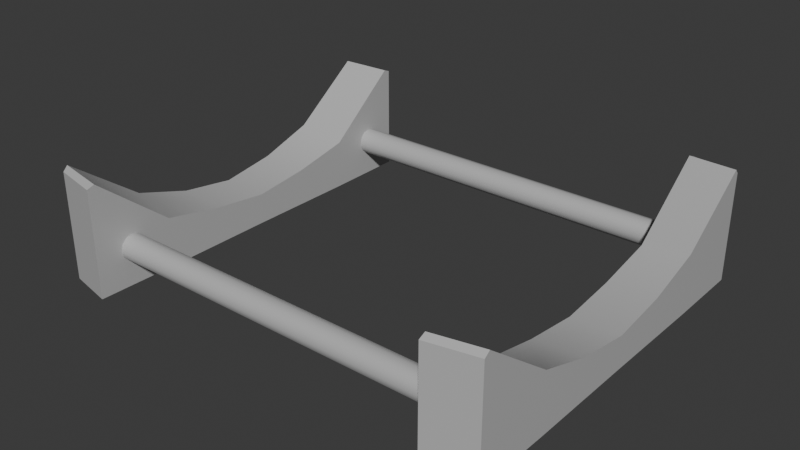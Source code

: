 # Source: Barrel_Stand_Only.blend  (saved by Blender 4.5.90; exported with 4.5.12 LTS)
import bpy
from mathutils import Matrix  # noqa: F401  (used for matrix-valued properties, if any)

bpy.ops.wm.read_factory_settings(use_empty=True)
scene = bpy.context.scene
scene.name = 'Scene'

# ---- collections
col_collection = bpy.data.collections.new('Collection'); scene.collection.children.link(col_collection)

# ---- materials (node trees are filled in below, after node groups)
mat_stand = bpy.data.materials.new('Stand')

# ---- material node trees
mat_stand.use_nodes = True; mat_stand.node_tree.nodes.clear()
_N = mat_stand.node_tree.nodes; _L = mat_stand.node_tree.links
n0 = _N.new('ShaderNodeBsdfPrincipled'); n0.name = 'Principled BSDF'; n0.location = (-200, 100)
n1 = _N.new('ShaderNodeOutputMaterial'); n1.name = 'Material Output'; n1.location = (200, 100)
n2 = _N.new('ShaderNodeRGB'); n2.name = 'RGB'; n2.location = (-415, 49)
n2.outputs[0].default_value = (0.5, 0.5, 0.5, 1.0)
_L.new(n0.outputs[0], n1.inputs[0])
_L.new(n2.outputs[0], n0.inputs[0])
n1.is_active_output = True

# ---- world
world_world = bpy.data.worlds.new('World'); scene.world = world_world
world_world.use_nodes = True; world_world.node_tree.nodes.clear()
_N = world_world.node_tree.nodes; _L = world_world.node_tree.links
n0 = _N.new('ShaderNodeOutputWorld'); n0.name = 'World Output'; n0.location = (200, 100)
n1 = _N.new('ShaderNodeBackground'); n1.name = 'Background'; n1.location = (-200, 100)
n1.inputs[0].default_value = (0.05088, 0.05088, 0.05088, 1.0)
_L.new(n1.outputs[0], n0.inputs[0])
n0.is_active_output = True
world_world.color = (0.05088, 0.05088, 0.05088)
world_world.sun_shadow_jitter_overblur = 0.0

# ---- meshes
me_cylinder_008 = bpy.data.meshes.new('Cylinder.008')
me_cylinder_008.from_pydata([(0.0, -0.04977, 0.6847), (0.0, -0.04977, -0.6847), (-0.02489, -0.04311, 0.6847), (-0.02489, -0.04311, -0.6847), (-0.04311, -0.02489, 0.6847), (-0.04311, -0.02489, -0.6847), (-0.04977, 0.0, 0.6847), (-0.04977, 0.0, -0.6847), (-0.04311, 0.02489, 0.6847), (-0.04311, 0.02489, -0.6847), (-0.02489, 0.04311, 0.6847), (-0.02489, 0.04311, -0.6847), (0.0, 0.04977, 0.6847), (0.0, 0.04977, -0.6847), (0.02489, 0.04311, 0.6847), (0.02489, 0.04311, -0.6847), (0.04311, 0.02489, 0.6847), (0.04311, 0.02489, -0.6847), (0.04977, 0.0, 0.6847), (0.04977, 0.0, -0.6847), (0.04311, -0.02489, 0.6847), (0.04311, -0.02489, -0.6847), (0.02489, -0.04311, 0.6847), (0.02489, -0.04311, -0.6847)], [], [(0, 1, 3, 2), (2, 3, 5, 4), (4, 5, 7, 6), (6, 7, 9, 8), (8, 9, 11, 10), (10, 11, 13, 12), (12, 13, 15, 14), (14, 15, 17, 16), (16, 17, 19, 18), (18, 19, 21, 20), (3, 1, 23, 21, 19, 17, 15, 13, 11, 9, 7, 5), (20, 21, 23, 22), (22, 23, 1, 0), (0, 2, 4, 6, 8, 10, 12, 14, 16, 18, 20, 22)])
me_cylinder_008.polygons.foreach_set('use_smooth', [True] * 14)
_k = set([(0, 2), (0, 22), (1, 3), (1, 23), (2, 4), (3, 5), (4, 6), (5, 7), (6, 8), (7, 9), (8, 10), (9, 11), (10, 12), (11, 13), (12, 14), (13, 15), (14, 16), (15, 17), (16, 18), (17, 19), (18, 20), (19, 21), (20, 22), (21, 23)])
me_cylinder_008.attributes.new('sharp_edge', 'BOOLEAN', 'EDGE').data.foreach_set('value', [ (min(e.vertices), max(e.vertices)) in _k for e in me_cylinder_008.edges])
_uv = me_cylinder_008.uv_layers.new(name='UVMap')
_uv.uv.foreach_set('vector', [0.9145, 0.0, 0.9145, 0.5, 0.9051, 0.5, 0.9051, 0.0, 0.9051, 0.0, 0.9051, 0.5, 0.897, 0.5, 0.897, 0.0, 0.9484, 0.0, 0.9484, 0.5, 0.9402, 0.5, 0.9402, 0.0, 0.9402, 0.0, 0.9402, 0.5, 0.9308, 0.5, 0.9308, 0.0, 0.9308, 0.0, 0.9308, 0.5, 0.9227, 0.5, 0.9227, 0.0, 0.9741, 0.0, 0.9741, 0.5, 0.9659, 0.5, 0.9659, 0.0, 0.9659, 0.0, 0.9659, 0.5, 0.9565, 0.5, 0.9565, 0.0, 0.9565, 0.0, 0.9565, 0.5, 0.9484, 0.5, 0.9484, 0.0, 0.9998, 0.0, 0.9998, 0.5, 0.9916, 0.5, 0.9916, 0.0, 0.9916, 0.0, 0.9916, 0.5, 0.9822, 0.5, 0.9822, 0.0, 0.02226, 0.5435, 0.0304, 0.5482, 0.03511, 0.5564, 0.03511, 0.5658, 0.0304, 0.5739, 0.02226, 0.5786, 0.01285, 0.5786, 0.004704, 0.5739, 2.164e-08, 0.5658, 2.164e-08, 0.5564, 0.004704, 0.5482, 0.01285, 0.5435, 0.9822, 0.0, 0.9822, 0.5, 0.9741, 0.5, 0.9741, 0.0, 0.9227, 0.0, 0.9227, 0.5, 0.9145, 0.5, 0.9145, 0.0, 0.06551, 0.5482, 0.07022, 0.5564, 0.07022, 0.5658, 0.06551, 0.5739, 0.05737, 0.5786, 0.04796, 0.5786, 0.03981, 0.5739, 0.03511, 0.5658, 0.03511, 0.5564, 0.03981, 0.5482, 0.04796, 0.5435, 0.05737, 0.5435])
me_cylinder_008.materials.append(mat_stand)
me_cylinder_008.update()
me_cylinder_009 = bpy.data.meshes.new('Cylinder.009')
me_cylinder_009.from_pydata([(0.0, -0.04977, 0.6847), (0.0, -0.04977, -0.6847), (-0.02489, -0.04311, 0.6847), (-0.02489, -0.04311, -0.6847), (-0.04311, -0.02489, 0.6847), (-0.04311, -0.02489, -0.6847), (-0.04977, 0.0, 0.6847), (-0.04977, 0.0, -0.6847), (-0.04311, 0.02489, 0.6847), (-0.04311, 0.02489, -0.6847), (-0.02489, 0.04311, 0.6847), (-0.02489, 0.04311, -0.6847), (0.0, 0.04977, 0.6847), (0.0, 0.04977, -0.6847), (0.02489, 0.04311, 0.6847), (0.02489, 0.04311, -0.6847), (0.04311, 0.02489, 0.6847), (0.04311, 0.02489, -0.6847), (0.04977, 0.0, 0.6847), (0.04977, 0.0, -0.6847), (0.04311, -0.02489, 0.6847), (0.04311, -0.02489, -0.6847), (0.02489, -0.04311, 0.6847), (0.02489, -0.04311, -0.6847)], [], [(0, 1, 3, 2), (2, 3, 5, 4), (4, 5, 7, 6), (6, 7, 9, 8), (8, 9, 11, 10), (10, 11, 13, 12), (12, 13, 15, 14), (14, 15, 17, 16), (16, 17, 19, 18), (18, 19, 21, 20), (3, 1, 23, 21, 19, 17, 15, 13, 11, 9, 7, 5), (20, 21, 23, 22), (22, 23, 1, 0), (0, 2, 4, 6, 8, 10, 12, 14, 16, 18, 20, 22)])
me_cylinder_009.polygons.foreach_set('use_smooth', [True] * 14)
_k = set([(0, 2), (0, 22), (1, 3), (1, 23), (2, 4), (3, 5), (4, 6), (5, 7), (6, 8), (7, 9), (8, 10), (9, 11), (10, 12), (11, 13), (12, 14), (13, 15), (14, 16), (15, 17), (16, 18), (17, 19), (18, 20), (19, 21), (20, 22), (21, 23)])
me_cylinder_009.attributes.new('sharp_edge', 'BOOLEAN', 'EDGE').data.foreach_set('value', [ (min(e.vertices), max(e.vertices)) in _k for e in me_cylinder_009.edges])
_uv = me_cylinder_009.uv_layers.new(name='UVMap')
_uv.uv.foreach_set('vector', [0.9145, 0.5, 0.9145, 1.0, 0.9051, 1.0, 0.9051, 0.5, 0.9051, 0.5, 0.9051, 1.0, 0.897, 1.0, 0.897, 0.5, 0.9484, 0.5, 0.9484, 1.0, 0.9402, 1.0, 0.9402, 0.5, 0.9402, 0.5, 0.9402, 1.0, 0.9308, 1.0, 0.9308, 0.5, 0.9308, 0.5, 0.9308, 1.0, 0.9227, 1.0, 0.9227, 0.5, 0.9998, 0.5, 0.9998, 1.0, 0.9916, 1.0, 0.9916, 0.5, 0.9916, 0.5, 0.9916, 1.0, 0.9822, 1.0, 0.9822, 0.5, 0.9822, 0.5, 0.9822, 1.0, 0.9741, 1.0, 0.9741, 0.5, 0.9741, 0.5, 0.9741, 1.0, 0.9659, 1.0, 0.9659, 0.5, 0.9659, 0.5, 0.9659, 1.0, 0.9565, 1.0, 0.9565, 0.5, 0.09247, 0.5435, 0.1006, 0.5482, 0.1053, 0.5564, 0.1053, 0.5658, 0.1006, 0.5739, 0.09247, 0.5786, 0.08307, 0.5786, 0.07492, 0.5739, 0.07022, 0.5658, 0.07022, 0.5564, 0.07492, 0.5482, 0.08307, 0.5435, 0.9565, 0.5, 0.9565, 1.0, 0.9484, 1.0, 0.9484, 0.5, 0.9227, 0.5, 0.9227, 1.0, 0.9145, 1.0, 0.9145, 0.5, 0.1357, 0.5482, 0.1404, 0.5564, 0.1404, 0.5658, 0.1357, 0.5739, 0.1276, 0.5786, 0.1182, 0.5786, 0.11, 0.5739, 0.1053, 0.5658, 0.1053, 0.5564, 0.11, 0.5482, 0.1182, 0.5435, 0.1276, 0.5435])
me_cylinder_009.materials.append(mat_stand)
me_cylinder_009.update()
me_cylinder_002 = bpy.data.meshes.new('Cylinder.002')
me_cylinder_002.from_pydata([(0.5721, 0.4346, -0.0902), (0.5376, 0.4196, 0.0902), (0.6418, 0.0, -0.0902), (0.6358, 0.0, 0.0902), (0.5721, -0.438, -0.0902), (0.5376, -0.4196, 0.0902), (0.7595, 0.7094, 0.08853), (0.7595, 0.744, -0.08853), (0.7609, 0.4196, -0.0902), (0.7609, 0.4196, 0.0902), (0.7594, -1.027e-09, -0.0902), (0.7594, -1.027e-09, 0.0902), (0.7609, -0.4196, -0.0902), (0.7609, -0.4196, 0.0902), (0.7595, -0.7447, -0.08838), (0.7595, -0.7086, 0.08838), (0.617, 0.2136, -0.0902), (0.6047, 0.2098, 0.0902), (0.7601, 0.2098, -0.0902), (0.7601, 0.2098, 0.0902), (0.617, -0.2136, -0.0902), (0.6047, -0.2098, 0.0902), (0.7601, -0.2098, -0.0902), (0.7601, -0.2098, 0.0902), (0.3435, 0.7173, -0.08985), (0.3538, 0.744, -0.08853), (0.3538, 0.7094, 0.08853), (0.336, 0.6916, 0.08985), (0.3538, -0.7447, -0.08838), (0.3435, -0.7167, -0.08998), (0.336, -0.69, 0.08998), (0.3538, -0.7086, 0.08838)], [], [(16, 2, 3, 17), (20, 4, 5, 21), (7, 6, 9, 8), (18, 19, 11, 10), (22, 23, 13, 12), (12, 13, 15, 14), (20, 2, 10, 22), (16, 0, 8, 18), (21, 5, 13, 23), (17, 3, 11, 19), (1, 17, 19, 9), (2, 16, 18, 10), (8, 9, 19, 18), (0, 16, 17, 1), (3, 21, 23, 11), (4, 20, 22, 12), (10, 11, 23, 22), (2, 20, 21, 3), (26, 25, 24, 27), (30, 29, 28, 31), (25, 26, 6, 7), (24, 0, 1, 27), (0, 24, 25, 7, 8), (26, 27, 1, 9, 6), (28, 29, 4, 12, 14), (4, 29, 30, 5), (31, 28, 14, 15), (5, 30, 31, 15, 13)])
me_cylinder_002.polygons.foreach_set('use_smooth', [True] * 28)
_k = set([(0, 16), (0, 24), (1, 17), (1, 27), (2, 16), (2, 20), (3, 17), (3, 21), (4, 20), (4, 29), (5, 21), (5, 30), (6, 7), (6, 9), (6, 26), (7, 8), (7, 25), (8, 18), (9, 19), (10, 18), (10, 22), (11, 19), (11, 23), (12, 14), (12, 22), (13, 15), (13, 23), (14, 15), (14, 28), (15, 31), (24, 25), (24, 27), (25, 26), (26, 27), (28, 29), (28, 31), (29, 30), (30, 31)])
me_cylinder_002.attributes.new('sharp_edge', 'BOOLEAN', 'EDGE').data.foreach_set('value', [ (min(e.vertices), max(e.vertices)) in _k for e in me_cylinder_002.edges])
_uv = me_cylinder_002.uv_layers.new(name='UVMap')
_uv.uv.foreach_set('vector', [0.7645, 0.1704, 0.7653, 0.2449, 0.6994, 0.2442, 0.6985, 0.1715, 0.7645, 0.3231, 0.7631, 0.4067, 0.6964, 0.4015, 0.6985, 0.3215, 0.8317, 2.492e-09, 0.8964, 0.01262, 0.897, 0.1184, 0.8311, 0.1184, 0.8311, 0.195, 0.897, 0.195, 0.897, 0.2716, 0.8311, 0.2716, 0.8311, 0.3482, 0.897, 0.3482, 0.897, 0.4248, 0.8311, 0.4248, 0.8311, 0.4248, 0.897, 0.4248, 0.8963, 0.5304, 0.8318, 0.5435, 0.2049, 0.1939, 0.1959, 0.2719, 0.153, 0.2719, 0.1527, 0.1953, 0.2049, 0.3499, 0.2214, 0.4306, 0.1524, 0.4251, 0.1527, 0.3485, 0.3618, 0.3356, 0.3863, 0.4122, 0.3048, 0.4122, 0.3051, 0.3356, 0.3618, 0.1824, 0.3505, 0.259, 0.3054, 0.259, 0.3051, 0.1824, 0.3863, 0.1058, 0.3618, 0.1824, 0.3051, 0.1824, 0.3048, 0.1058, 0.1959, 0.2719, 0.2049, 0.3499, 0.1527, 0.3485, 0.153, 0.2719, 0.8311, 0.1184, 0.897, 0.1184, 0.897, 0.195, 0.8311, 0.195, 0.7631, 0.09463, 0.7645, 0.1704, 0.6985, 0.1715, 0.6964, 0.1014, 0.3505, 0.259, 0.3618, 0.3356, 0.3051, 0.3356, 0.3054, 0.259, 0.2214, 0.112, 0.2049, 0.1939, 0.1527, 0.1953, 0.1524, 0.1187, 0.8311, 0.2716, 0.897, 0.2716, 0.897, 0.3482, 0.8311, 0.3482, 0.7653, 0.2449, 0.7645, 0.3231, 0.6985, 0.3215, 0.6994, 0.2442, 0.6912, 0.01125, 0.7556, -7.622e-09, 0.7558, 0.0103, 0.6902, 0.01892, 0.6902, 0.513, 0.7559, 0.5231, 0.7556, 0.5324, 0.6913, 0.5184, 0.3707, 0.5177, 0.4365, 0.5177, 0.4365, 0.6659, 0.3707, 0.6659, 0.7558, 0.0103, 0.7631, 0.09463, 0.6964, 0.1014, 0.6902, 0.01892, 0.2214, 0.4306, 0.3048, 0.5338, 0.301, 0.5435, 0.1529, 0.5435, 0.1524, 0.4251, 0.4534, 4.755e-08, 0.4599, 0.0065, 0.3863, 0.1058, 0.3048, 0.1058, 0.3053, 1.988e-08, 0.301, 8.811e-10, 0.3048, 0.01022, 0.2214, 0.112, 0.1524, 0.1187, 0.1529, 2.235e-08, 0.7631, 0.4067, 0.7559, 0.5231, 0.6902, 0.513, 0.6964, 0.4015, 0.5683, 0.6659, 0.5024, 0.6659, 0.5024, 0.5177, 0.5683, 0.5177, 0.3863, 0.4122, 0.4599, 0.5109, 0.4534, 0.5177, 0.3053, 0.5177, 0.3048, 0.4122])
me_cylinder_002.materials.append(mat_stand)
me_cylinder_002.update()
me_cylinder_006 = bpy.data.meshes.new('Cylinder.006')
me_cylinder_006.from_pydata([(0.5721, 0.4346, 0.0902), (0.5376, 0.4196, -0.0902), (0.6418, 0.0, 0.0902), (0.6358, 0.0, -0.0902), (0.5721, -0.438, 0.0902), (0.5376, -0.4196, -0.0902), (0.7595, 0.7094, -0.08853), (0.7595, 0.744, 0.08853), (0.7609, 0.4196, 0.0902), (0.7609, 0.4196, -0.0902), (0.7594, -1.027e-09, 0.0902), (0.7594, -1.027e-09, -0.0902), (0.7609, -0.4196, 0.0902), (0.7609, -0.4196, -0.0902), (0.7595, -0.7447, 0.08838), (0.7595, -0.7086, -0.08838), (0.617, 0.2136, 0.0902), (0.6047, 0.2098, -0.0902), (0.7601, 0.2098, 0.0902), (0.7601, 0.2098, -0.0902), (0.617, -0.2136, 0.0902), (0.6047, -0.2098, -0.0902), (0.7601, -0.2098, 0.0902), (0.7601, -0.2098, -0.0902), (0.3435, 0.7173, 0.08985), (0.3538, 0.744, 0.08853), (0.3538, 0.7094, -0.08853), (0.336, 0.6916, -0.08985), (0.3538, -0.7447, 0.08838), (0.3435, -0.7167, 0.08998), (0.336, -0.69, -0.08998), (0.3538, -0.7086, -0.08838)], [], [(16, 2, 3, 17), (20, 4, 5, 21), (7, 6, 9, 8), (18, 19, 11, 10), (22, 23, 13, 12), (12, 13, 15, 14), (20, 2, 10, 22), (16, 0, 8, 18), (21, 5, 13, 23), (17, 3, 11, 19), (1, 17, 19, 9), (2, 16, 18, 10), (8, 9, 19, 18), (0, 16, 17, 1), (3, 21, 23, 11), (4, 20, 22, 12), (10, 11, 23, 22), (2, 20, 21, 3), (26, 25, 24, 27), (30, 29, 28, 31), (25, 26, 6, 7), (24, 0, 1, 27), (0, 24, 25, 7, 8), (26, 27, 1, 9, 6), (28, 29, 4, 12, 14), (4, 29, 30, 5), (31, 28, 14, 15), (5, 30, 31, 15, 13)])
me_cylinder_006.polygons.foreach_set('use_smooth', [True] * 28)
_k = set([(0, 16), (0, 24), (1, 17), (1, 27), (2, 16), (2, 20), (3, 17), (3, 21), (4, 20), (4, 29), (5, 21), (5, 30), (6, 7), (6, 9), (6, 26), (7, 8), (7, 25), (8, 18), (9, 19), (10, 18), (10, 22), (11, 19), (11, 23), (12, 14), (12, 22), (13, 15), (13, 23), (14, 15), (14, 28), (15, 31), (24, 25), (24, 27), (25, 26), (26, 27), (28, 29), (28, 31), (29, 30), (30, 31)])
me_cylinder_006.attributes.new('sharp_edge', 'BOOLEAN', 'EDGE').data.foreach_set('value', [ (min(e.vertices), max(e.vertices)) in _k for e in me_cylinder_006.edges])
_uv = me_cylinder_006.uv_layers.new(name='UVMap')
_uv.uv.foreach_set('vector', [0.6159, 0.362, 0.6151, 0.2874, 0.6809, 0.2881, 0.6819, 0.3609, 0.6158, 0.2092, 0.6172, 0.1257, 0.6839, 0.1309, 0.6819, 0.2108, 0.7659, -7.465e-09, 0.8305, 0.01262, 0.8311, 0.1184, 0.7653, 0.1184, 0.7653, 0.195, 0.8311, 0.195, 0.8311, 0.2716, 0.7653, 0.2716, 0.7653, 0.3482, 0.8311, 0.3482, 0.8311, 0.4248, 0.7653, 0.4248, 0.7653, 0.4248, 0.8311, 0.4248, 0.8305, 0.5304, 0.7659, 0.5435, 0.09988, 0.3496, 0.1089, 0.2716, 0.1518, 0.2716, 0.1521, 0.3482, 0.09988, 0.1937, 0.08345, 0.1129, 0.1524, 0.1184, 0.1521, 0.195, 0.558, 0.1821, 0.5336, 0.1055, 0.6151, 0.1055, 0.6148, 0.1821, 0.558, 0.3353, 0.5694, 0.2587, 0.6145, 0.2587, 0.6148, 0.3353, 0.5336, 0.4119, 0.558, 0.3353, 0.6148, 0.3353, 0.6151, 0.4119, 0.1089, 0.2716, 0.09988, 0.1937, 0.1521, 0.195, 0.1518, 0.2716, 0.7653, 0.1184, 0.8311, 0.1184, 0.8311, 0.195, 0.7653, 0.195, 0.6173, 0.4377, 0.6159, 0.362, 0.6819, 0.3609, 0.684, 0.431, 0.5694, 0.2587, 0.558, 0.1821, 0.6148, 0.1821, 0.6145, 0.2587, 0.08345, 0.4315, 0.09988, 0.3496, 0.1521, 0.3482, 0.1524, 0.4248, 0.7653, 0.2716, 0.8311, 0.2716, 0.8311, 0.3482, 0.7653, 0.3482, 0.6151, 0.2874, 0.6158, 0.2092, 0.6819, 0.2108, 0.6809, 0.2881, 0.6891, 0.5211, 0.6247, 0.5324, 0.6246, 0.5221, 0.6902, 0.5135, 0.6902, 0.01939, 0.6245, 0.009242, 0.6247, -8.646e-09, 0.689, 0.01402, 0.3048, 0.5177, 0.3707, 0.5177, 0.3707, 0.6659, 0.3048, 0.6659, 0.6246, 0.5221, 0.6173, 0.4377, 0.684, 0.431, 0.6902, 0.5135, 0.08345, 0.1129, 5.107e-08, 0.009732, 0.003776, 1.459e-09, 0.1519, -1.506e-09, 0.1524, 0.1184, 0.4665, 0.5177, 0.4599, 0.5112, 0.5336, 0.4119, 0.6151, 0.4119, 0.6146, 0.5177, 0.003776, 0.5435, -7.205e-09, 0.5333, 0.08345, 0.4315, 0.1524, 0.4248, 0.1519, 0.5435, 0.6172, 0.1257, 0.6245, 0.009242, 0.6902, 0.01939, 0.6839, 0.1309, 0.4365, 0.5177, 0.5024, 0.5177, 0.5024, 0.6659, 0.4365, 0.6659, 0.5336, 0.1055, 0.4599, 0.006815, 0.4665, 3.928e-09, 0.6146, 1.276e-08, 0.6151, 0.1055])
me_cylinder_006.materials.append(mat_stand)
me_cylinder_006.update()

# ---- objects
ob_cylinder = bpy.data.objects.new('Cylinder', me_cylinder_008)
ob_cylinder_001 = bpy.data.objects.new('Cylinder.001', me_cylinder_009)
ob_1st_holder = bpy.data.objects.new('1st holder', me_cylinder_002)
ob_1st_holder_001 = bpy.data.objects.new('1st holder.001', me_cylinder_006)

# ---- transforms, parenting, visibility, modifiers, constraints
ob_cylinder.location = (0.0, 0.6125, 0.07814)
ob_cylinder.rotation_euler = (-0.0, 1.571, 0.0)
ob_cylinder_001.location = (0.0, -0.5952, 0.07814)
ob_cylinder_001.rotation_euler = (-0.0, 1.571, 0.0)
ob_1st_holder.location = (0.7708, 0.0, 0.697)
ob_1st_holder.rotation_euler = (-0.0, 1.571, 0.0)
ob_1st_holder_001.location = (-0.7679, 0.0, 0.697)
ob_1st_holder_001.rotation_euler = (-0.0, 1.571, 0.0)

# ---- collection membership
scene.collection.objects.link(ob_cylinder)
scene.collection.objects.link(ob_cylinder_001)
col_collection.objects.link(ob_1st_holder)
col_collection.objects.link(ob_1st_holder_001)

# ---- scene / render settings (as saved in the file)
scene.frame_start = 1; scene.frame_end = 250; scene.frame_set(1)
scene.render.engine = 'BLENDER_EEVEE_NEXT'
bpy.context.view_layer.update()

# ---- added for rendering (the .blend has no active camera and no usable light): camera, sun
cam_auto = bpy.data.cameras.new('AutoCamera')
cam_auto.lens = 50.0
cam_auto.sensor_width = 36.0
cam_auto.clip_end = 1000.0
ob_auto_camera = bpy.data.objects.new('AutoCamera', cam_auto)
scene.collection.objects.link(ob_auto_camera)
ob_auto_camera.location = (2.14196, -2.56894, 1.86089)
ob_auto_camera.rotation_euler = (1.09748, -7.21219e-08, 0.694738)
scene.camera = ob_auto_camera
light_auto_sun = bpy.data.lights.new('AutoSun', 'SUN')
light_auto_sun.energy = 3.0
light_auto_sun.angle = 0.0523599
ob_auto_sun = bpy.data.objects.new('AutoSun', light_auto_sun)
scene.collection.objects.link(ob_auto_sun)
ob_auto_sun.rotation_euler = (0.872665, 0.174533, 0.523599)
bpy.context.view_layer.update()
